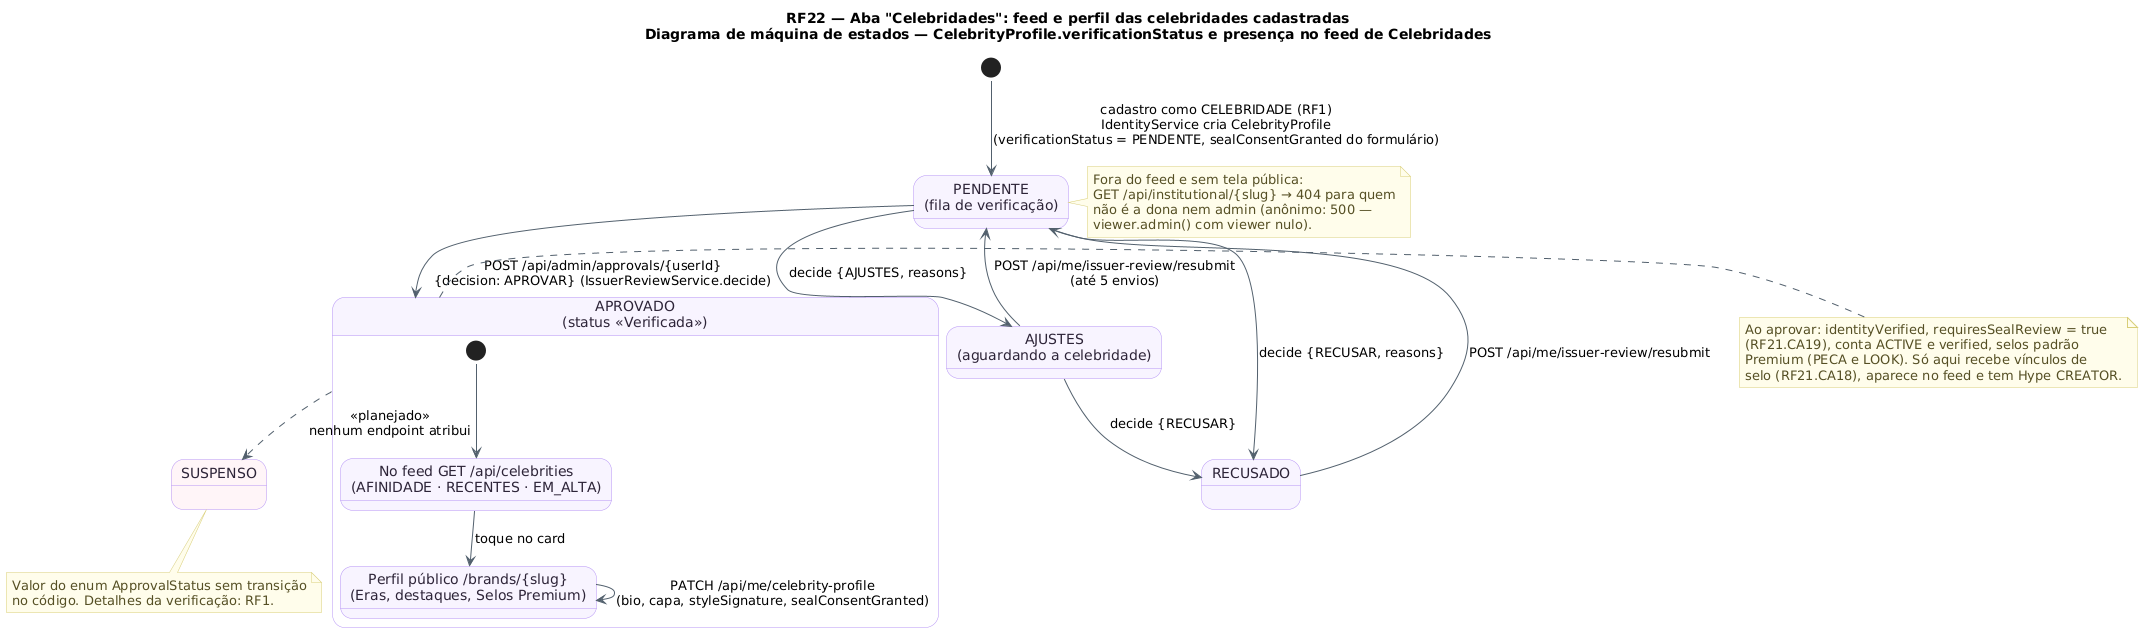

The diagram above was rendered by PlantUML. Its source (embedded in the PNG):
@startuml RF22_MaquinaDeEstados_Perfil
!pragma layout smetana
!pragma layout smetana
title RF22 — Aba "Celebridades": feed e perfil das celebridades cadastradas\nDiagrama de máquina de estados — CelebrityProfile.verificationStatus e presença no feed de Celebridades
skinparam backgroundColor #FFFFFF
skinparam state {
  BackgroundColor #F8F4FF
  BorderColor #B695F5
  FontColor #2D2438
  ArrowColor #52606D
}
skinparam note {
  BackgroundColor #FFFDEB
  BorderColor #D8CE78
  FontColor #554F24
}
[*] --> Pendente : cadastro como CELEBRIDADE (RF1)\nIdentityService cria CelebrityProfile\n(verificationStatus = PENDENTE, sealConsentGranted do formulário)
state "PENDENTE\n(fila de verificação)" as Pendente
state "AJUSTES\n(aguardando a celebridade)" as Ajustes
state "RECUSADO" as Recusado
state "APROVADO\n(status «Verificada»)" as Aprovado {
  [*] --> Listada
  state "No feed GET /api/celebrities\n(AFINIDADE · RECENTES · EM_ALTA)" as Listada
  state "Perfil público /brands/{slug}\n(Eras, destaques, Selos Premium)" as Publico
  Listada --> Publico : toque no card
  Publico --> Publico : PATCH /api/me/celebrity-profile\n(bio, capa, styleSignature, sealConsentGranted)
}
state "SUSPENSO" as Suspenso #FFF5F8

Pendente --> Aprovado : POST /api/admin/approvals/{userId}\n{decision: APROVAR} (IssuerReviewService.decide)
Pendente --> Ajustes : decide {AJUSTES, reasons}
Pendente --> Recusado : decide {RECUSAR, reasons}
Ajustes --> Recusado : decide {RECUSAR}
Ajustes --> Pendente : POST /api/me/issuer-review/resubmit\n(até 5 envios)
Recusado --> Pendente : POST /api/me/issuer-review/resubmit
Aprovado -[dashed]-> Suspenso : <<planejado>>\nnenhum endpoint atribui

note right of Pendente
  Fora do feed e sem tela pública:
  GET /api/institutional/{slug} → 404 para quem
  não é a dona nem admin (anônimo: 500 —
  viewer.admin() com viewer nulo).
end note
note right of Aprovado
  Ao aprovar: identityVerified, requiresSealReview = true
  (RF21.CA19), conta ACTIVE e verified, selos padrão
  Premium (PECA e LOOK). Só aqui recebe vínculos de
  selo (RF21.CA18), aparece no feed e tem Hype CREATOR.
end note
note bottom of Suspenso
  Valor do enum ApprovalStatus sem transição
  no código. Detalhes da verificação: RF1.
end note
@enduml